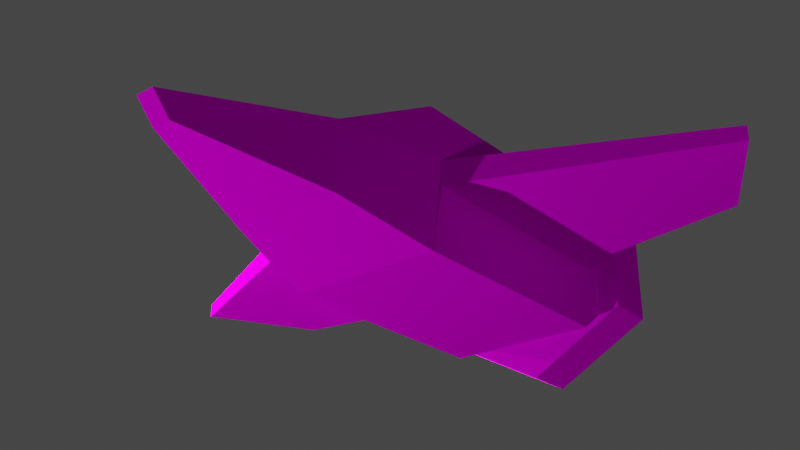 # Source: logo.blend  (saved by Blender 2.83.19; exported with 4.5.12 LTS)
import bpy
from mathutils import Matrix  # noqa: F401  (used for matrix-valued properties, if any)

bpy.ops.wm.read_factory_settings(use_empty=True)
scene = bpy.context.scene
scene.name = 'Scene'

# ---- collections
col_collection = bpy.data.collections.new('Collection'); scene.collection.children.link(col_collection)

# ---- images (referenced by path relative to the original .blend; pixels are not part of the script)
import os
ASSET_DIR = os.environ.get("B2B_ASSET_DIR", "")  # directory of the original .blend (textures are referenced by path, not embedded)
HERE = os.path.dirname(os.path.abspath(__file__))  # packed textures are extracted next to this script under _unpacked/

def load_image(name, relpath, width, height, colorspace="sRGB"):
    """Load a texture the original file referenced (path relative to the .blend, or extracted next to this script)."""
    p = next((c for c in (os.path.join(HERE, relpath), os.path.join(ASSET_DIR, relpath)) if relpath and os.path.exists(c)), "")
    if p:
        img = bpy.data.images.load(p, check_existing=True)
        img.name = name
    else:  # same state as the original file: an image datablock whose file is absent (Cycles renders it pink)
        img = bpy.data.images.new(name, width, height)
        img.source = "FILE"
        img.filepath = "//" + (relpath or name)
    img.colorspace_settings.name = colorspace
    return img
img_ship = load_image('ship', 'ship.png', 1024, 1024, 'sRGB')

# ---- materials (node trees are filled in below, after node groups)
mat_material_001 = bpy.data.materials.new('Material.001')
mat_material_001.use_transparent_shadow = False

# ---- material node trees
mat_material_001.use_nodes = True; mat_material_001.node_tree.nodes.clear()
_N = mat_material_001.node_tree.nodes; _L = mat_material_001.node_tree.links
n0 = _N.new('ShaderNodeBsdfPrincipled'); n0.name = 'Principled BSDF'; n0.location = (10, 300)
n0.distribution = 'GGX'
n0.subsurface_method = 'BURLEY'
n0.inputs[2].default_value = 1.0
n0.inputs[3].default_value = 1.45
n0.inputs[13].default_value = 0.0
n0.inputs[27].default_value = (0.0, 0.0, 0.0, 1.0)
n0.inputs[28].default_value = 1.0
n1 = _N.new('ShaderNodeOutputMaterial'); n1.name = 'Material Output'; n1.location = (300, 300)
n2 = _N.new('ShaderNodeTexImage'); n2.name = 'Image Texture'; n2.location = (-315, 292)
n2.image = img_ship
_L.new(n0.outputs[0], n1.inputs[0])
_L.new(n2.outputs[0], n0.inputs[0])
n1.is_active_output = True

# ---- world
world_world = bpy.data.worlds.new('World'); scene.world = world_world
world_world.use_nodes = True; world_world.node_tree.nodes.clear()
_N = world_world.node_tree.nodes; _L = world_world.node_tree.links
n0 = _N.new('ShaderNodeOutputWorld'); n0.name = 'World Output'; n0.location = (300, 300)
n1 = _N.new('ShaderNodeBackground'); n1.name = 'Background'; n1.location = (10, 300)
n1.inputs[0].default_value = (0.05088, 0.05088, 0.05088, 1.0)
_L.new(n1.outputs[0], n0.inputs[0])
n0.is_active_output = True
world_world.color = (0.05088, 0.05088, 0.05088)
world_world.use_sun_shadow = False
world_world.sun_shadow_jitter_overblur = 0.0

# ---- cameras
cam_camera = bpy.data.cameras.new('Camera')
cam_camera.clip_end = 100.0
cam_camera.ortho_scale = 7.314

# ---- lights
light_light = bpy.data.lights.new('Light', 'POINT')
light_light.transmission_factor = 0.0
light_light.energy = 1000.0
light_light.shadow_soft_size = 0.1
light_light.shadow_maximum_resolution = 0.006
light_light.use_absolute_resolution = True
light_light_001 = bpy.data.lights.new('Light.001', 'POINT')
light_light_001.transmission_factor = 0.0
light_light_001.energy = 86.5
light_light_001.shadow_soft_size = 0.1
light_light_001.shadow_maximum_resolution = 0.006
light_light_001.use_absolute_resolution = True
light_light_002 = bpy.data.lights.new('Light.002', 'POINT')
light_light_002.transmission_factor = 0.0
light_light_002.energy = 5e+04
light_light_002.shadow_soft_size = 0.1
light_light_002.shadow_maximum_resolution = 0.006
light_light_002.use_absolute_resolution = True

# ---- meshes
me_cube_001 = bpy.data.meshes.new('Cube.001')
me_cube_001.from_pydata([(0.6326, -1.764, -0.5709), (0.6326, -1.764, 0.5709), (0.6326, 0.2363, -0.5709), (0.6326, 0.2363, 0.5709), (0.0, 0.2363, -0.5709), (0.0, 0.2363, 0.5709), (0.0, -1.764, -0.5709), (0.0, -1.764, 0.5709), (0.0, 1.015, 0.1839), (0.4527, 1.015, 0.1839), (0.4527, 1.015, -0.3748), (0.0, 1.015, -0.3748), (0.0, 2.257, -0.01239), (0.07734, 2.257, -0.01239), (0.07734, 2.111, -0.1785), (0.0, 2.111, -0.1785), (0.65, -1.969, 0.4107), (0.65, -1.969, -0.4107), (0.0, -1.969, -0.4107), (0.0, -1.969, 0.4107), (0.8261, -1.969, 0.3709), (0.8261, -1.969, -0.3709), (0.0, -1.969, -0.8248), (0.0, -1.969, 0.8248), (0.8261, -2.393, 0.3709), (0.8261, -2.393, -0.3709), (0.0, -2.393, -0.8248), (0.0, -2.393, 0.8248), (2.129, -1.463, -0.05677), (2.129, -1.463, 0.05677), (0.7179, 0.2363, 0.1), (0.7179, 0.2363, -0.1), (0.7179, -1.764, -0.1), (0.7179, -1.764, 0.1), (2.601, -0.5885, -0.05677), (2.601, -0.5885, 0.05677), (1.105, 0.06655, 0.09111), (1.105, 0.06655, -0.09111), (1.008, -1.587, -0.09111), (1.008, -1.587, 0.09111)], [], [(33, 30, 3, 1), (3, 30, 31, 2, 10, 9), (4, 2, 0, 6), (3, 5, 7, 1), (1, 7, 19, 16), (10, 11, 15, 14), (2, 4, 11, 10), (5, 3, 9, 8), (15, 12, 13, 14), (8, 9, 13, 12), (9, 10, 14, 13), (18, 17, 21, 22), (6, 0, 17, 18), (28, 34, 35, 29), (22, 21, 25, 26), (16, 19, 23, 20), (17, 16, 20, 21), (25, 24, 27, 26), (21, 20, 24, 25), (20, 23, 27, 24), (0, 32, 33, 1, 16, 17), (37, 36, 35, 34), (2, 31, 32, 0), (39, 38, 28, 29), (36, 39, 29, 35), (38, 37, 34, 28), (32, 31, 37, 38), (30, 33, 39, 36), (33, 32, 38, 39), (31, 30, 36, 37)])
_uv = me_cube_001.uv_layers.new(name='UVMap')
_uv.uv.foreach_set('vector', [0.1417, 0.6356, 0.1417, 0.319, 0.2409, 0.3191, 0.2409, 0.6357, 0.2409, 0.3191, 0.1417, 0.319, 0.09954, 0.319, 2.516e-08, 0.3191, 0.04104, 0.1961, 0.1589, 0.1961, 0.7827, 0.6256, 0.9156, 0.6277, 0.9094, 0.9436, 0.7765, 0.9415, 0.7765, 0.6701, 0.6436, 0.6725, 0.6374, 0.3575, 0.7703, 0.3551, 0.7703, 0.3551, 0.6374, 0.3575, 0.64, 0.3278, 0.7765, 0.3253, 0.884, 0.5021, 0.7889, 0.5006, 0.796, 0.3253, 0.8123, 0.3256, 0.9156, 0.6277, 0.7827, 0.6256, 0.7889, 0.5006, 0.884, 0.5021, 0.6436, 0.6725, 0.7765, 0.6701, 0.7488, 0.7995, 0.6537, 0.8012, 0.6259, 0.2878, 0.6259, 0.2612, 0.6419, 0.2629, 0.6419, 0.2895, 0.6537, 0.8012, 0.7488, 0.7995, 0.6777, 0.9997, 0.6614, 1.0, 0.1589, 0.1961, 0.04104, 0.1961, 0.08173, 0.02314, 0.1168, 0.0, 0.7979, 0.06556, 0.6626, 0.06556, 0.6259, 0.07186, 0.7979, 0.0, 0.7765, 0.9415, 0.9094, 0.9436, 0.9156, 0.9742, 0.779, 0.9721, 0.9818, 0.5537, 0.9818, 0.6928, 0.9578, 0.6929, 0.9578, 0.5538, 0.3298, 0.7772, 0.3298, 0.6403, 0.419, 0.6424, 0.419, 0.7792, 0.6626, 0.1956, 0.7979, 0.1956, 0.7979, 0.2612, 0.6259, 0.1893, 0.6626, 0.06556, 0.6626, 0.1956, 0.6259, 0.1893, 0.6259, 0.07186, 0.9681, 0.07186, 0.9681, 0.1893, 0.7979, 0.2612, 0.7979, 0.0, 0.5084, 0.6403, 0.5084, 0.7578, 0.419, 0.7578, 0.419, 0.6403, 0.3298, 0.6403, 0.3298, 0.7773, 0.2409, 0.7803, 0.2409, 0.6433, 0.0, 0.6357, 0.09954, 0.6356, 0.1417, 0.6356, 0.2409, 0.6357, 0.2072, 0.6682, 0.03383, 0.6682, 0.9175, 0.3902, 0.9559, 0.3902, 0.9487, 0.6408, 0.9247, 0.6408, 2.516e-08, 0.3191, 0.09954, 0.319, 0.09954, 0.6356, 0.0, 0.6357, 0.9981, 0.5028, 0.9597, 0.5028, 0.9669, 0.3253, 0.9909, 0.3253, 0.5559, 0.3525, 0.5763, 0.6128, 0.3401, 0.5943, 0.2409, 0.4573, 0.2995, 0.1586, 0.6259, 0.06694, 0.6259, 0.3253, 0.4182, 0.313, 0.2409, 0.1279, 0.6259, 0.0, 0.6259, 0.06694, 0.2995, 0.1586, 0.6374, 0.3253, 0.6374, 0.6403, 0.5763, 0.6128, 0.5559, 0.3525, 1.0, 0.5537, 0.9578, 0.5537, 0.9597, 0.5028, 0.9981, 0.5028, 0.9156, 0.3253, 0.9578, 0.3253, 0.9559, 0.3902, 0.9175, 0.3902])
me_cube_001.materials.append(mat_material_001)
me_cube_001.use_remesh_fix_poles = True
me_cube_001.use_remesh_preserve_attributes = False
me_cube_001.use_mirror_vertex_groups = False
me_cube_001.update()

# ---- objects
ob_light = bpy.data.objects.new('Light', light_light)
ob_camera = bpy.data.objects.new('Camera', cam_camera)
ob_reference = bpy.data.objects.new('Reference', None)
ob_ship = bpy.data.objects.new('Ship', me_cube_001)
ob_light_001 = bpy.data.objects.new('Light.001', light_light_001)
ob_light_002 = bpy.data.objects.new('Light.002', light_light_002)

# ---- transforms, parenting, visibility, modifiers, constraints
ob_light.location = (3.788, 4.844, -6.196)
ob_light.rotation_euler = (0.6503, 0.05522, 1.866)
ob_light.lock_rotations_4d = False
ob_light.empty_display_type = 'ARROWS'
ob_light.color = (0.0, 0.0, 0.0, 0.0)
ob_light.lineart.crease_threshold = 0.0
ob_camera.location = (-4.88, 5.721, -3.583)
ob_camera.rotation_euler = (2.004, -1.975e-06, 3.833)
ob_camera.scale = (1.0, 1.0, 1.0)
ob_camera.lock_rotations_4d = False
ob_camera.empty_display_type = 'ARROWS'
ob_camera.color = (0.0, 0.0, 0.0, 0.0)
ob_camera.display_type = 'WIRE'
ob_camera.lineart.crease_threshold = 0.0
ob_reference.location = (0.0, 0.0, 0.0)
ob_reference.empty_display_type = 'IMAGE'
ob_reference.empty_display_size = 5.0
ob_reference.lineart.crease_threshold = 0.0
ob_ship.location = (0.0, 0.0, 0.0)
ob_ship.lineart.crease_threshold = 0.0
_m = ob_ship.modifiers.new('Mirror', 'MIRROR')
ob_light_001.location = (-7.274, 0.5748, -2.232)
ob_light_001.rotation_euler = (0.6503, 0.05522, 1.866)
ob_light_001.lock_rotations_4d = False
ob_light_001.empty_display_type = 'ARROWS'
ob_light_001.color = (0.0, 0.0, 0.0, 0.0)
ob_light_001.lineart.crease_threshold = 0.0
ob_light_002.location = (7.929, -1.943, 2.21)
ob_light_002.rotation_euler = (0.6503, 0.05522, 1.866)
ob_light_002.lock_rotations_4d = False
ob_light_002.empty_display_type = 'ARROWS'
ob_light_002.color = (0.0, 0.0, 0.0, 0.0)
ob_light_002.lineart.crease_threshold = 0.0

# ---- collection membership
col_collection.objects.link(ob_light)
col_collection.objects.link(ob_camera)
col_collection.objects.link(ob_reference)
col_collection.objects.link(ob_ship)
col_collection.objects.link(ob_light_001)
col_collection.objects.link(ob_light_002)

# ---- scene / render settings (as saved in the file)
scene.camera = ob_camera
scene.frame_start = 1; scene.frame_end = 250; scene.frame_set(1)
scene.render.engine = 'BLENDER_EEVEE_NEXT'
scene.cycles.use_denoising = False
scene.cycles.samples = 128
scene.cycles.sampling_pattern = 'TABULATED_SOBOL'
scene.cycles.use_adaptive_sampling = False
scene.cycles.use_light_tree = False
scene.view_settings.view_transform = 'Filmic'
bpy.context.view_layer.update()
